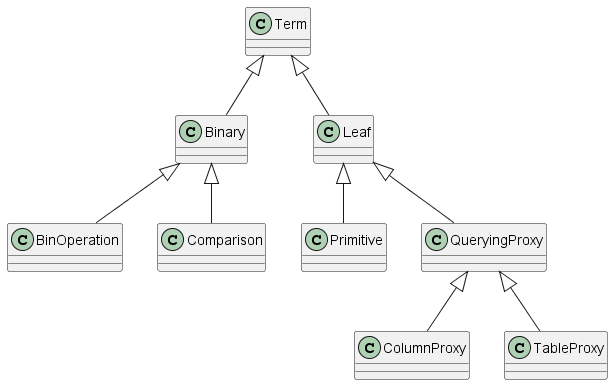

The diagram above was rendered by PlantUML. Its source (embedded in the PNG):
@startuml
class Term{}

class Binary{}

class BinOperation{}

class Comparison{}



class Leaf{}

class Primitive{}

class QueryingProxy{}

class ColumnProxy{}

class TableProxy{}


Term <|-- Binary
    Binary <|-- BinOperation
    Binary <|-- Comparison
Term <|-- Leaf
    Leaf <|-- Primitive
    Leaf <|-- QueryingProxy
        QueryingProxy <|-- ColumnProxy
        QueryingProxy <|-- TableProxy
@enduml